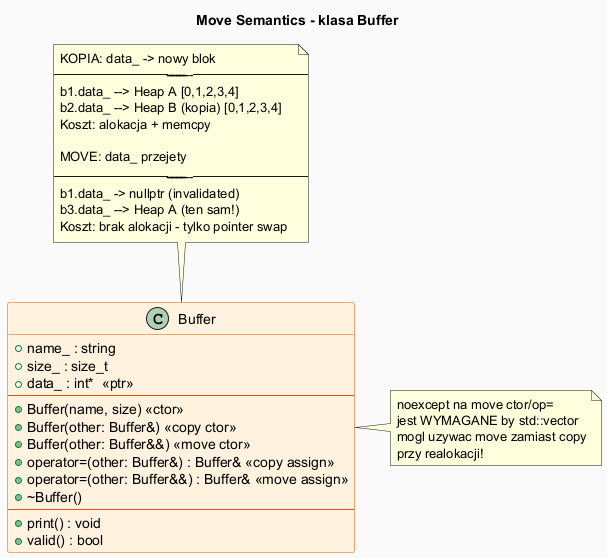

The diagram above was rendered by PlantUML. Its source (embedded in the PNG):
@startuml move_diagram

skinparam backgroundColor #FAFAFA
skinparam class {
    BackgroundColor #FFF3E0
    BorderColor #E65100
}

title Move Semantics - klasa Buffer

class Buffer {
    + name_ : string
    + size_ : size_t
    + data_ : int*  <<ptr>>
    --
    + Buffer(name, size) <<ctor>>
    + Buffer(other: Buffer&) <<copy ctor>>
    + Buffer(other: Buffer&&) <<move ctor>>
    + operator=(other: Buffer&) : Buffer& <<copy assign>>
    + operator=(other: Buffer&&) : Buffer& <<move assign>>
    + ~Buffer()
    --
    + print() : void
    + valid() : bool
}

note top of Buffer
  KOPIA: data_ -> nowy blok
  --------------------------
  b1.data_ --> Heap A [0,1,2,3,4]
  b2.data_ --> Heap B (kopia) [0,1,2,3,4]
  Koszt: alokacja + memcpy

  MOVE: data_ przejety
  --------------------------
  b1.data_ -> nullptr (invalidated)
  b3.data_ --> Heap A (ten sam!)
  Koszt: brak alokacji - tylko pointer swap
end note

note right of Buffer
  noexcept na move ctor/op=
  jest WYMAGANE by std::vector
  mogl uzywac move zamiast copy
  przy realokacji!
end note

@enduml